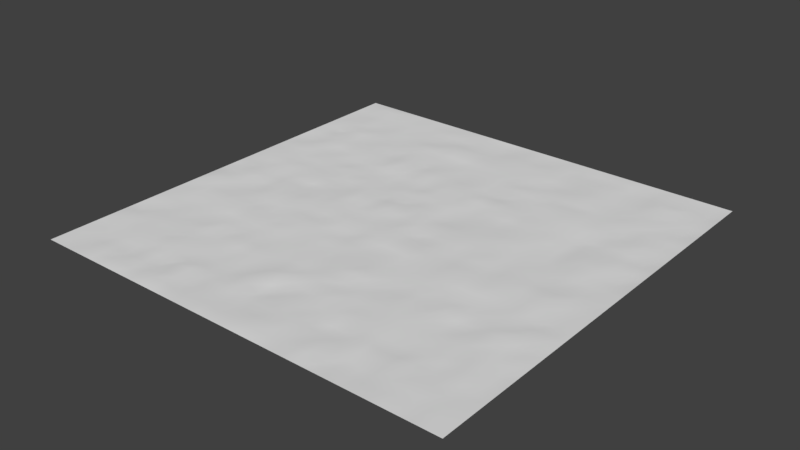 # Source: RockSquare1.blend  (saved by Blender 2.78.0; exported with 4.5.12 LTS)
import bpy
from mathutils import Matrix  # noqa: F401  (used for matrix-valued properties, if any)

bpy.ops.wm.read_factory_settings(use_empty=True)
scene = bpy.context.scene
scene.name = 'Scene'

# ---- collections
col_collection_1 = bpy.data.collections.new('Collection 1'); scene.collection.children.link(col_collection_1)

# ---- world
world_world = bpy.data.worlds.new('World'); scene.world = world_world
world_world.color = (0.05088, 0.05088, 0.05088)
world_world.use_sun_shadow = False
world_world.sun_shadow_jitter_overblur = 0.0
world_world.cycles.sampling_method = 'MANUAL'

# ---- meshes
me_plane = bpy.data.meshes.new('Plane')
me_plane.from_pydata([(-9.0, -9.0, 0.0), (9.0, -9.0, 0.0), (-9.0, 9.0, 0.0), (9.0, 9.0, 0.0), (-9.0, 0.0, 0.0), (0.0, -9.0, 0.0), (9.0, 0.0, 0.0), (0.0, 9.0, 0.0), (0.01217, 0.008422, 0.008538), (-9.0, -4.5, 0.0), (4.5, -9.0, 0.0), (9.0, 4.5, 0.0), (-4.5, 9.0, 0.0), (-9.0, 4.5, 0.0), (-4.5, -9.0, 0.0), (9.0, -4.5, 0.0), (4.5, 9.0, 0.0), (0.01918, 4.416, 0.01346), (0.0469, -4.548, -0.01817), (-4.545, 0.05889, -0.00804), (4.449, 0.03962, -0.03513), (4.45, -4.526, 0.0536), (-4.538, -4.489, -0.05968), (-4.508, 4.507, 0.0009945), (4.515, 4.483, 0.0522), (-9.0, -6.75, 0.0), (6.75, -9.0, 0.0), (9.0, 6.75, 0.0), (-6.75, 9.0, 0.0), (-9.0, 2.25, 0.0), (-2.25, -9.0, 0.0), (9.0, -2.25, 0.0), (2.25, 9.0, 0.0), (-0.0009486, 6.765, -0.007327), (0.02249, -2.339, -0.01184), (-6.743, -0.002554, -0.01066), (2.249, 0.001246, -0.001769), (-9.0, -2.25, 0.0), (2.25, -9.0, 0.0), (9.0, 2.25, 0.0), (-2.25, 9.0, 0.0), (-9.0, 6.75, 0.0), (-6.75, -9.0, 0.0), (9.0, -6.75, 0.0), (6.75, 9.0, 0.0), (0.01105, 2.239, 0.0009078), (-0.01477, -6.715, -0.02033), (-2.244, -0.04727, -0.06047), (6.754, -0.05813, -0.03968), (4.536, -2.267, 0.01225), (4.457, -6.732, 0.01883), (2.21, -4.544, 0.009314), (6.779, -4.466, 0.01226), (-4.564, -2.228, -0.06833), (-4.509, -6.739, 0.02938), (-6.727, -4.507, -0.03175), (-2.185, -4.573, 0.01496), (-4.505, 6.743, 0.01226), (-4.497, 2.249, 0.005811), (-6.806, 4.473, 0.04794), (-2.259, 4.495, 0.02614), (4.538, 6.73, -0.01088), (4.5, 2.248, 0.001543), (2.213, 4.454, -0.00876), (6.786, 4.512, -0.06437), (6.801, 2.299, 0.03152), (2.244, 2.235, -0.02582), (2.261, 6.78, 0.01675), (-2.244, 2.24, -0.01046), (-6.801, 2.241, -0.02015), (-6.755, 6.715, -0.02481), (-2.25, -6.75, 2.361e-05), (-6.694, -6.692, 0.04928), (-6.749, -2.251, -1.964e-08), (6.781, -6.788, -0.0697), (2.313, -6.704, 0.01238), (2.31, -2.289, 0.04094), (6.782, -2.258, 0.03939), (-2.299, -2.222, -0.002958), (-2.286, 6.728, 0.04945), (6.751, 6.751, 0.02222), (-9.0, -7.875, 0.0), (7.875, -9.0, 0.0), (9.0, 7.875, 0.0), (-7.875, 9.0, 0.0), (-9.0, 1.125, 0.0), (-1.125, -9.0, 0.0), (9.0, -1.125, 0.0), (1.125, 9.0, 0.0), (0.06342, 7.869, 0.02804), (0.03441, -1.176, 0.02009), (-7.886, 0.02022, 0.06411), (1.163, -0.04435, -0.05451), (-9.0, -3.375, 0.0), (3.375, -9.0, 0.0), (9.0, 3.375, 0.0), (-3.375, 9.0, 0.0), (-9.0, 5.625, 0.0), (-5.625, -9.0, 0.0), (9.0, -5.625, 0.0), (5.625, 9.0, 0.0), (0.05909, 3.368, -0.009649), (0.001719, -5.538, -0.00625), (-3.38, -0.0612, 0.05798), (5.628, -0.0129, -0.0006133), (4.454, -1.108, 0.006849), (4.497, -5.624, -0.001185), (1.11, -4.529, -0.048), (5.623, -4.55, -0.03105), (-4.441, -1.095, 0.06982), (-4.448, -5.624, -0.01265), (-7.843, -4.496, -0.06397), (-3.308, -4.531, 0.01956), (-4.542, 7.909, -0.009421), (-4.495, 3.393, -0.007584), (-7.844, 4.55, -0.01565), (-3.36, 4.533, 0.02789), (4.545, 7.931, -0.003348), (4.539, 3.413, -0.03263), (1.126, 4.447, -0.06912), (5.658, 4.518, 0.004318), (-9.0, -5.625, 0.0), (5.625, -9.0, 0.0), (9.0, 5.625, 0.0), (-5.625, 9.0, 0.0), (-9.0, 3.375, 0.0), (-3.375, -9.0, 0.0), (9.0, -3.375, 0.0), (3.375, 9.0, 0.0), (0.009002, 5.59, 0.009448), (-0.03038, -3.385, 0.02732), (-5.631, 0.07259, -0.001629), (3.325, 0.002657, -0.001039), (-9.0, -1.125, 0.0), (1.125, -9.0, 0.0), (9.0, 1.125, 0.0), (-1.125, 9.0, 0.0), (-9.0, 7.875, 0.0), (-7.875, -9.0, 0.0), (9.0, -7.875, 0.0), (7.875, 9.0, 0.0), (-0.03, 1.16, 0.07118), (-0.0412, -7.909, 0.01141), (-1.117, 0.03923, 0.01823), (7.891, -0.06877, -0.02965), (4.505, -3.377, 0.007158), (4.586, -7.837, 0.02294), (3.385, -4.495, 0.002954), (7.839, -4.531, -0.02963), (-4.583, -3.417, 0.0134), (-4.497, -7.845, -0.03522), (-5.56, -4.575, 0.01143), (-1.114, -4.523, 0.0132), (-4.463, 5.656, 0.009095), (-4.512, 1.117, 0.006302), (-5.603, 4.585, -0.01217), (-1.122, 4.517, 0.006831), (4.478, 5.626, -0.01465), (4.502, 1.152, -0.002889), (3.375, 4.472, 0.008941), (7.879, 4.432, -0.0104), (6.726, 3.345, -0.01004), (6.732, 1.098, 0.04262), (5.634, 2.266, -0.09124), (7.851, 2.201, 0.03423), (2.303, 3.335, 0.03937), (2.233, 1.113, 0.005951), (1.179, 2.276, -0.01678), (3.351, 2.252, -0.007014), (2.253, 7.921, -0.02116), (2.231, 5.59, 0.05269), (1.122, 6.749, 0.002916), (3.369, 6.751, -0.01741), (-2.282, 3.348, -0.03741), (-2.193, 1.109, -0.02486), (-3.308, 2.281, 0.02083), (-1.136, 2.251, 0.006719), (-6.779, 3.34, -0.05499), (-6.742, 1.09, 0.01644), (-7.863, 2.189, -0.03264), (-5.615, 2.256, -0.005985), (-6.762, 7.863, -0.01296), (-6.805, 5.6, 0.005983), (-7.87, 6.746, -0.01073), (-5.631, 6.764, 0.002016), (-2.262, -5.649, -0.01971), (-2.249, -7.876, -0.003637), (-3.38, -6.747, 0.002686), (-1.083, -6.749, 0.07807), (-6.733, -5.626, 0.03076), (-6.739, -7.873, 0.0342), (-7.898, -6.741, 0.02362), (-5.57, -6.708, 0.009934), (-6.756, -1.139, -0.009397), (-6.67, -3.432, 0.002681), (-7.914, -2.224, -0.002394), (-5.596, -2.212, -0.0584), (6.69, -5.637, -0.03353), (6.746, -7.872, -0.004657), (5.633, -6.749, 0.002326), (7.888, -6.73, 0.003842), (2.258, -5.614, -0.0224), (2.244, -7.874, -0.006225), (1.058, -6.776, -0.003265), (3.368, -6.724, -0.04161), (2.274, -1.111, -0.009944), (2.256, -3.37, -0.0059), (1.131, -2.261, 0.01162), (3.284, -2.233, 0.00661), (6.758, -1.195, 0.001182), (6.703, -3.461, -0.007144), (5.626, -2.313, 0.06301), (7.887, -2.289, -0.05916), (-2.274, -1.097, -0.00321), (-2.179, -3.348, 0.01508), (-3.382, -2.26, 0.001473), (-1.121, -2.255, 0.0002855), (-2.249, 7.874, -0.01567), (-2.233, 5.621, -0.01359), (-3.438, 6.711, 0.0344), (-1.119, 6.807, 0.03729), (6.759, 7.856, -0.00556), (6.761, 5.636, 0.003654), (5.622, 6.75, -0.04347), (7.917, 6.759, 0.01734), (7.867, 5.665, 0.0003099), (5.559, 5.695, -0.02708), (5.586, 7.841, -0.07956), (-1.05, 5.611, -0.02283), (-3.371, 5.607, -0.002567), (-3.374, 7.887, 0.0007935), (-1.104, -3.328, 0.03419), (-3.385, -3.353, 0.04262), (-3.39, -1.109, -0.02867), (7.929, -3.379, 0.07032), (5.632, -3.378, -0.007506), (5.621, -1.074, 0.05893), (3.368, -3.365, 0.0009776), (1.088, -3.369, -0.01002), (1.088, -1.124, 0.0629), (3.369, -7.857, 0.0432), (1.1, -7.852, 0.02884), (1.088, -5.684, -0.02209), (7.903, -7.952, 0.02845), (5.539, -7.863, -0.03302), (5.678, -5.644, -0.008476), (-5.628, -3.367, -0.001324), (-7.94, -3.39, -0.02044), (-7.866, -1.129, 0.005397), (-5.619, -7.874, 0.01242), (-7.849, -7.856, -0.0241), (-7.878, -5.624, -0.0006783), (-1.103, -7.93, -0.03305), (-3.384, -7.876, 0.002927), (-3.399, -5.652, -0.03444), (-5.618, 5.619, -0.006153), (-7.857, 5.604, -0.09479), (-7.882, 7.872, -0.008855), (-5.634, 1.122, 0.009521), (-7.912, 1.142, -0.01617), (-7.889, 3.3, 0.05955), (-1.093, 1.153, 0.07293), (-3.408, 1.156, -0.01007), (-3.387, 3.363, -0.01852), (3.313, 5.618, -0.001377), (1.062, 5.657, -0.03463), (1.132, 7.87, -0.005729), (3.384, 1.081, 0.03639), (1.187, 1.099, -0.02221), (1.134, 3.359, 0.009236), (7.858, 1.152, -0.0119), (5.678, 1.13, 0.005779), (5.625, 3.42, -2.905e-05), (7.841, 3.347, -0.02622), (3.36, 3.368, 0.02462), (3.393, 7.898, -0.0008756), (-1.105, 3.336, -0.04726), (-5.597, 3.417, -0.009687), (-5.639, 7.805, -0.002592), (-1.187, -5.614, 0.05764), (-5.599, -5.581, -0.07599), (-5.577, -1.155, 0.03628), (7.857, -5.601, 0.03056), (3.32, -5.621, -0.03782), (3.36, -1.112, -0.003565), (7.884, -1.209, -0.01911), (-1.079, -1.156, -0.01414), (-1.076, 7.816, -0.03682), (7.919, 7.945, 0.05088), (-9.0, -8.438, 0.0), (8.438, -9.0, 0.0), (9.0, 8.438, 0.0), (-8.438, 9.0, 0.0), (-9.0, 0.5625, 0.0), (-0.5625, -9.0, 0.0), (9.0, -0.5625, 0.0), (0.5625, 9.0, 0.0), (-0.006838, 8.454, 0.0006989), (-0.0774, -0.6055, 0.04279), (-8.426, 0.03985, -0.00701), (0.624, 0.002417, 0.07306), (-9.0, -3.938, 0.0), (3.938, -9.0, 0.0), (9.0, 3.938, 0.0), (-3.938, 9.0, 0.0), (-9.0, 5.062, 0.0), (-5.062, -9.0, 0.0), (9.0, -5.062, 0.0), (5.062, 9.0, 0.0), (0.005027, 3.932, -0.003327), (-0.08218, -5.018, 0.0278), (-3.857, -0.002549, -0.03224), (5.066, -0.005909, -0.003416), (4.498, -0.5606, 0.001785), (4.495, -5.054, -0.02077), (0.493, -4.549, 0.04826), (5.008, -4.526, 0.01395), (-4.526, -0.5431, 0.007663), (-4.516, -5.049, -0.07044), (-8.381, -4.522, 0.01208), (-3.911, -4.555, 0.05057), (-4.476, 8.386, -0.02352), (-4.503, 3.936, -0.002667), (-8.455, 4.5, -0.002165), (-3.957, 4.547, -0.003444), (4.487, 8.444, 0.008297), (4.511, 3.898, 0.03989), (0.5568, 4.497, 0.01064), (5.069, 4.541, 0.0142), (-9.0, -6.188, 0.0), (6.188, -9.0, 0.0), (9.0, 6.188, 0.0), (-6.188, 9.0, 0.0), (-9.0, 2.812, 0.0), (-2.812, -9.0, 0.0), (9.0, -2.812, 0.0), (2.812, 9.0, 0.0), (0.0031, 6.19, -0.001348), (-0.03773, -2.82, 0.01447), (-6.183, 0.003222, 0.004278), (2.824, 0.01515, 0.02457), (-9.0, -1.688, 0.0), (1.688, -9.0, 0.0), (9.0, 1.688, 0.0), (-1.688, 9.0, 0.0), (-9.0, 7.312, 0.0), (-7.312, -9.0, 0.0), (9.0, -7.312, 0.0), (7.312, 9.0, 0.0), (0.01187, 1.689, 0.01127), (-0.08449, -7.363, 0.01214), (-1.668, -0.006003, -0.02258), (7.306, -0.001474, -0.007367), (4.475, -2.793, -0.02196), (4.493, -7.315, 0.01805), (2.843, -4.56, -0.02343), (7.356, -4.49, 0.02972), (-4.575, -2.791, 0.05255), (-4.443, -7.29, -0.06909), (-6.125, -4.547, -0.04332), (-1.696, -4.505, -0.03645), (-4.528, 6.195, -0.05293), (-4.452, 1.749, -0.0108), (-6.188, 4.489, 0.01711), (-1.675, 4.519, -0.01048), (4.53, 6.251, 0.0662), (4.532, 1.742, -0.02385), (2.781, 4.433, 0.02798), (7.304, 4.481, -0.01341), (6.767, 3.913, -0.008349), (6.804, 1.738, 0.04415), (5.069, 2.252, 0.02136), (7.263, 2.284, 0.002352), (2.232, 3.936, 0.006777), (2.248, 1.765, -0.004897), (0.5538, 2.242, 0.003208), (2.812, 2.285, -0.04054), (2.25, 8.44, -0.0007103), (2.267, 6.19, -0.05834), (0.562, 6.737, 0.02419), (2.857, 6.743, -0.02472), (-2.203, 3.952, 0.04449), (-2.28, 1.728, -0.0182), (-3.929, 2.248, -0.007498), (-1.725, 2.178, 0.01866), (-6.75, 3.938, 0.001363), (-6.75, 1.684, -0.0005286), (-8.365, 2.268, 0.01841), (-6.195, 2.256, -0.01598), (-6.746, 8.436, 0.05842), (-6.76, 6.193, 0.01027), (-8.434, 6.748, -0.004319), (-6.19, 6.819, -0.007533), (-2.252, -5.081, -0.006125), (-2.252, -7.288, 0.02422), (-3.942, -6.789, -0.04774), (-1.694, -6.751, -0.01615), (-6.76, -5.05, 0.005248), (-6.703, -7.321, 0.002779), (-8.404, -6.823, -0.03678), (-6.196, -6.771, -0.02247), (-6.751, -0.6004, -0.06208), (-6.761, -2.814, 0.03741), (-8.477, -2.245, 0.0002066), (-6.195, -2.303, 0.05587), (6.671, -5.046, 0.003322), (6.718, -7.304, 0.02064), (5.126, -6.776, -0.05185), (7.332, -6.711, -0.01276), (2.239, -5.068, -0.007807), (2.221, -7.282, 0.02614), (0.5507, -6.82, 0.03841), (2.756, -6.706, -0.05622), (2.253, -0.5567, -0.007832), (2.284, -2.878, -0.05736), (0.6185, -2.291, -0.0605), (2.816, -2.245, -0.01997), (6.763, -0.575, 0.007338), (6.749, -2.819, -0.005102), (5.086, -2.325, 0.02841), (7.309, -2.25, 0.001757), (-2.247, -0.6337, 0.04147), (-2.266, -2.798, -0.01076), (-3.924, -2.312, 0.02263), (-1.663, -2.235, 0.01482), (-2.267, 8.432, -0.004598), (-2.299, 6.204, 0.0192), (-3.883, 6.74, -0.01572), (-1.649, 6.756, 0.04352), (6.751, 8.441, 0.001938), (6.73, 6.16, -0.01047), (5.134, 6.744, -0.04946), (7.291, 6.771, -0.07403), (-9.0, -7.312, 0.0), (7.312, -9.0, 0.0), (9.0, 7.312, 0.0), (-7.312, 9.0, 0.0), (-9.0, 1.688, 0.0), (-1.688, -9.0, 0.0), (9.0, -1.688, 0.0), (1.688, 9.0, 0.0), (-0.08502, 7.261, -0.00598), (0.000193, -1.687, 0.001673), (-7.309, -0.0001074, -0.003526), (1.685, -0.01867, 0.008579), (-9.0, -2.812, 0.0), (2.812, -9.0, 0.0), (9.0, 2.812, 0.0), (-2.812, 9.0, 0.0), (-9.0, 6.188, 0.0), (-6.188, -9.0, 0.0), (9.0, -6.188, 0.0), (6.188, 9.0, 0.0), (0.001682, 2.831, -0.02935), (-0.04379, -6.222, -0.0685), (-2.836, 0.02564, -0.01296), (6.184, 0.002533, -0.009937), (4.461, -1.696, 0.06542), (4.513, -6.176, -0.05018), (1.696, -4.476, -0.03449), (6.22, -4.529, -0.01508), (-4.537, -1.707, 0.006343), (-4.479, -6.158, -0.01027), (-7.312, -4.5, 0.002393), (-2.822, -4.506, 0.004089), (-4.541, 7.367, -0.02656), (-4.516, 2.854, -0.009148), (-7.293, 4.513, 0.02995), (-2.812, 4.544, -0.07341), (4.485, 7.303, 0.004461), (4.484, 2.799, -0.00182), (1.651, 4.524, -0.08232), (6.182, 4.451, -0.003582), (-9.0, -5.062, 0.0), (5.062, -9.0, 0.0), (9.0, 5.062, 0.0), (-5.062, 9.0, 0.0), (-9.0, 3.938, 0.0), (-3.938, -9.0, 0.0), (9.0, -3.938, 0.0), (3.938, 9.0, 0.0), (0.07364, 5.097, 0.03676), (0.04823, -3.92, 0.001225), (-5.074, 0.04436, -0.05961), (3.895, 0.04482, 0.06658), (-9.0, -0.5625, 0.0), (0.5625, -9.0, 0.0), (9.0, 0.5625, 0.0), (-0.5625, 9.0, 0.0), (-9.0, 8.438, 0.0), (-8.438, -9.0, 0.0), (9.0, -8.438, 0.0), (8.438, 9.0, 0.0), (0.002254, 0.5632, 0.001042), (0.01632, -8.459, 0.05163), (-0.5471, -0.04164, 0.006027), (8.383, -0.01113, -0.02657), (4.507, -3.979, -0.06557), (4.49, -8.421, 0.01577), (3.933, -4.496, -0.005092), (8.437, -4.46, 0.04277), (-4.518, -3.947, -0.008388), (-4.505, -8.353, 0.04043), (-5.065, -4.5, 0.008195), (-0.5839, -4.472, -0.00271), (-4.546, 5.015, -0.04431), (-4.512, 0.573, -0.0009683), (-5.073, 4.468, 0.004087), (-0.5117, 4.503, -0.05718), (4.495, 5.121, 0.03642), (4.502, 0.5495, -0.004712), (3.928, 4.49, 0.01808), (8.402, 4.541, -0.01758), (6.731, 2.845, -0.0601), (6.749, 0.5701, -0.01301), (6.198, 2.213, -0.02002), (8.427, 2.248, -0.03522), (2.245, 2.809, 0.004421), (2.249, 0.5633, 0.02316), (1.736, 2.19, 0.007693), (3.934, 2.247, 0.003852), (2.246, 7.313, -0.0003617), (2.243, 5.079, 0.0165), (1.742, 6.718, 0.01721), (3.996, 6.722, 0.002255), (-2.321, 2.806, 0.006904), (-2.228, 0.6029, -0.01163), (-2.836, 2.266, -0.039), (-0.5497, 2.29, 0.008125), (-6.785, 2.833, 0.005759), (-6.785, 0.4976, -0.04953), (-7.235, 2.235, 0.01387), (-5.092, 2.225, 0.03229), (-6.784, 7.275, -0.0471), (-6.804, 4.987, -0.02971), (-7.267, 6.765, -0.02397), (-5.143, 6.724, -0.03588), (-2.27, -6.177, -0.02981), (-2.261, -8.483, 0.01681), (-2.79, -6.769, -0.02393), (-0.5153, -6.796, -0.06294), (-6.74, -6.187, -0.002927), (-6.703, -8.505, 0.03365), (-7.284, -6.75, 0.01265), (-5.027, -6.776, -0.001842), (-6.7, -1.658, 0.005999), (-6.703, -3.855, -0.02706), (-7.288, -2.251, 0.0157), (-5.083, -2.298, -0.009339), (6.777, -6.228, 0.01391), (6.72, -8.394, 0.06765), (6.201, -6.674, 0.01378), (8.393, -6.743, -0.02835), (2.25, -6.187, -9.941e-05), (2.206, -8.461, -0.002431), (1.667, -6.671, -0.03162), (3.941, -6.742, -0.0005154), (2.237, -1.71, 0.0476), (2.249, -4.002, -0.04982), (1.761, -2.256, -0.05546), (3.948, -2.285, -0.01368), (6.754, -1.666, -0.001272), (6.776, -3.893, 0.02391), (6.183, -2.322, -0.0425), (8.394, -2.272, 0.001644), (-2.245, -1.765, 0.04229), (-2.285, -3.851, -0.00502), (-2.836, -2.23, 0.07181), (-0.5953, -2.22, 0.01807), (-2.252, 7.311, -0.0023), (-2.258, 5.059, -0.02066), (-2.798, 6.73, 0.0681), (-0.6438, 6.78, 0.01555), (6.786, 7.311, 0.07226), (6.753, 5.059, 0.002137), (6.248, 6.723, -0.001013), (8.431, 6.752, -0.01869), (7.88, 6.19, 0.003946), (7.877, 5.014, 0.0276), (7.264, 5.693, -0.05392), (8.453, 5.603, 0.006755), (5.677, 6.115, -0.004945), (5.629, 5.035, -0.007105), (5.012, 5.599, -0.009708), (6.187, 5.625, -0.0004211), (5.606, 8.419, -0.01505), (5.68, 7.328, -0.01804), (5.055, 7.906, -0.04297), (6.189, 7.871, 0.02467), (-1.221, 6.205, -0.01521), (-1.122, 5.047, -0.003437), (-1.654, 5.623, -0.04461), (-0.5895, 5.564, -0.0313), (-3.41, 6.207, -0.0057), (-3.373, 5.056, -0.00353), (-3.95, 5.681, -0.02282), (-2.798, 5.609, -0.01205), (-3.31, 8.467, 0.01556), (-3.453, 7.327, -0.04423), (-3.943, 7.883, 0.01932), (-2.826, 7.881, -0.02228), (-1.2, -2.766, -0.01268), (-1.121, -3.924, 0.01248), (-1.731, -3.39, -0.02068), (-0.5243, -3.329, -0.07652), (-3.449, -2.827, 0.02383), (-3.305, -3.935, -0.0612), (-3.979, -3.402, -0.03886), (-2.822, -3.361, 0.003647), (-3.415, -0.5749, 0.01002), (-3.458, -1.676, 0.02018), (-3.927, -1.128, -0.02067), (-2.818, -1.124, -0.006023), (7.849, -2.81, -0.02653), (7.887, -3.938, -0.001958), (7.3, -3.398, -0.001213), (8.454, -3.339, 0.01969), (5.705, -2.799, -0.03418), (5.582, -3.935, -0.05578), (5.046, -3.332, 0.02428), (6.151, -3.424, 0.04019), (5.669, -0.5201, -0.01945), (5.572, -1.673, -0.002824), (5.06, -1.107, 0.01207), (6.202, -1.181, 0.008991), (3.376, -2.798, 0.0008675), (3.381, -3.941, -0.003322), (2.885, -3.398, -0.05972), (3.888, -3.392, -0.02542), (1.131, -2.801, -0.000775), (1.137, -3.981, 0.08041), (0.5629, -3.37, -0.0004588), (1.641, -3.445, 0.01697), (1.144, -0.5717, -0.02749), (1.139, -1.674, 0.01065), (0.6237, -1.136, 0.06632), (1.664, -1.077, 0.06192), (3.353, -7.277, -0.0363), (3.338, -8.425, 0.08015), (2.885, -7.922, 0.03108), (3.977, -7.932, -0.0301), (1.14, -7.267, 0.0461), (1.087, -8.482, 0.06841), (0.5637, -7.871, -0.0008986), (1.68, -7.878, -0.0002488), (1.147, -5.067, 0.01609), (1.11, -6.178, -0.004261), (0.5691, -5.658, -0.0327), (1.69, -5.561, 0.04167), (7.849, -7.34, -0.03995), (7.874, -8.437, -0.003914), (7.303, -7.953, -0.03338), (8.375, -7.913, -0.006348), (5.607, -7.362, 0.05928), (5.627, -8.441, 0.00713), (5.101, -7.897, -0.07927), (6.185, -7.907, 0.0229), (5.613, -5.056, -0.01331), (5.657, -6.195, -0.04807), (5.068, -5.659, 0.01338), (6.232, -5.637, 0.002808), (-5.636, -2.869, 0.07833), (-5.601, -3.962, -0.04856), (-6.178, -3.385, -0.008182), (-5.04, -3.396, -0.04574), (-7.827, -2.858, 0.03892), (-7.82, -3.978, -0.007373), (-8.442, -3.348, 0.01118), (-7.291, -3.363, -0.03496), (-7.789, -0.5848, 0.03055), (-7.883, -1.7, 0.01451), (-8.429, -1.059, 0.04218), (-7.318, -1.121, 0.004352), (-5.62, -7.317, 0.002394), (-5.657, -8.47, 0.08744), (-6.15, -7.852, -0.07368), (-5.06, -7.874, -0.001872), (-7.875, -7.306, -0.001888), (-7.891, -8.37, -0.03822), (-8.447, -7.845, -0.01116), (-7.33, -7.912, -0.00734), (-7.848, -5.059, 0.01458), (-7.911, -6.228, 0.01941), (-8.447, -5.542, 0.00959), (-7.267, -5.539, -0.001214), (-1.164, -7.389, 0.01448), (-1.071, -8.397, 0.05973), (-1.66, -7.865, -6.362e-05), (-0.491, -7.874, -0.03216), (-3.367, -7.266, 0.05941), (-3.334, -8.386, 0.05054), (-3.949, -7.888, 0.01083), (-2.831, -7.873, -0.07507), (-3.328, -5.052, 0.003382), (-3.298, -6.143, -0.04528), (-3.875, -5.603, -0.0157), (-2.851, -5.548, 0.01711), (-5.626, 6.253, -0.01495), (-5.63, 5.055, 0.01253), (-6.213, 5.555, 0.008815), (-5.015, 5.563, -0.003473), (-7.874, 6.162, 0.05953), (-7.878, 5.058, -0.004053), (-8.439, 5.601, 0.01679), (-7.322, 5.615, 0.0737), (-7.897, 8.452, 0.05923), (-7.874, 7.31, 0.001007), (-8.456, 7.848, -0.03318), (-7.29, 7.859, -0.06376), (-5.655, 1.713, -0.01445), (-5.633, 0.5624, -0.01174), (-6.194, 1.127, -0.002524), (-5.052, 1.123, 0.06571), (-7.811, 1.671, 0.04578), (-7.854, 0.5974, -0.05384), (-8.452, 1.086, -0.006281), (-7.242, 1.138, 0.04784), (-7.862, 3.904, -0.02296), (-7.87, 2.805, 0.006181), (-8.44, 3.389, -0.004727), (-7.314, 3.374, 0.001972), (-1.146, 1.684, -0.08767), (-1.171, 0.6202, 0.06021), (-1.677, 1.192, 0.003738), (-0.5422, 1.109, -0.005476), (-3.4, 1.666, -0.01905), (-3.358, 0.5917, 0.002348), (-3.872, 1.112, -0.06328), (-2.864, 1.162, 0.02876), (-3.382, 3.944, 0.09489), (-3.327, 2.741, 0.01237), (-3.995, 3.38, 0.01008), (-2.848, 3.408, -0.008055), (3.459, 6.195, 0.03836), (3.396, 5.059, 0.01308), (2.814, 5.636, 0.02091), (3.937, 5.625, -0.0004498), (1.142, 6.264, 0.05054), (1.089, 5.062, 0.02698), (0.5673, 5.612, -0.01825), (1.673, 5.617, -0.01157), (1.053, 8.466, -0.03735), (1.13, 7.31, 0.009896), (0.5687, 7.818, 0.005075), (1.696, 7.861, 0.03443), (3.392, 1.736, -0.03749), (3.37, 0.5431, 0.002588), (2.786, 1.134, -0.006688), (3.927, 1.173, 0.005701), (1.144, 1.636, -0.07797), (1.125, 0.5621, -0.001434), (0.576, 1.137, -0.008108), (1.648, 1.063, 0.01829), (1.123, 3.939, 0.009749), (1.207, 2.865, -0.01412), (0.5946, 3.438, 0.03994), (1.679, 3.368, -0.008556), (7.875, 1.666, 0.02037), (7.91, 0.6325, -0.03076), (7.405, 1.159, -0.0001542), (8.408, 1.127, -0.02688), (5.631, 1.683, -0.05815), (5.613, 0.5311, -0.02262), (5.032, 1.116, -0.02318), (6.145, 1.124, -0.08746), (5.624, 3.936, 0.001585), (5.672, 2.77, -0.05518), (5.045, 3.356, -0.01426), (6.153, 3.376, -0.0852), (7.852, 3.993, 0.03404), (7.86, 2.809, -0.01111), (7.318, 3.393, 0.00423), (8.45, 3.373, -0.07994), (3.372, 3.976, 0.004661), (3.371, 2.803, -0.01302), (2.798, 3.326, 0.01871), (3.952, 3.323, 0.02369), (3.457, 8.422, -0.01897), (3.33, 7.333, 0.0286), (2.808, 7.872, -0.01257), (3.884, 7.84, -0.07192), (-1.146, 3.948, -0.004056), (-1.13, 2.808, 0.03221), (-1.613, 3.417, -0.001709), (-0.526, 3.345, 0.0188), (-5.602, 3.9, 0.004103), (-5.673, 2.774, -0.03755), (-6.184, 3.376, 0.0006553), (-5.103, 3.429, -0.05566), (-5.617, 8.432, 0.004745), (-5.609, 7.35, -0.02608), (-6.168, 7.796, 0.01195), (-4.993, 7.901, -0.01722), (-1.115, -5.044, -0.02273), (-1.063, -6.204, 0.07135), (-1.633, -5.56, -0.0492), (-0.5684, -5.588, 0.06191), (-5.577, -5.105, 0.03799), (-5.615, -6.164, 0.0702), (-6.112, -5.634, -0.009617), (-5.119, -5.701, 0.03197), (-5.541, -0.567, 0.04653), (-5.604, -1.689, 0.01303), (-6.214, -1.152, -0.04281), (-5.094, -1.165, -0.02488), (7.9, -5.127, 0.0436), (7.851, -6.143, 0.05017), (7.377, -5.636, -0.005404), (8.433, -5.654, -0.03345), (3.363, -5.083, 0.005193), (3.384, -6.169, 0.01399), (2.813, -5.698, 0.005461), (3.944, -5.596, 0.02445), (3.345, -0.5114, 0.001221), (3.311, -1.695, 0.03123), (2.818, -1.149, -0.03117), (3.911, -1.133, 0.02137), (7.899, -0.6368, 0.05524), (7.954, -1.677, 0.03536), (7.291, -1.123, 0.0852), (8.485, -1.167, -0.01178), (-1.129, -0.5556, -0.05133), (-1.153, -1.617, -0.05467), (-1.638, -1.157, 0.06409), (-0.5934, -1.205, -0.02776), (-1.195, 8.42, -0.04768), (-1.184, 7.369, -0.0509), (-1.702, 7.958, -0.0004945), (-0.5524, 7.869, 0.005288), (7.932, 8.394, -0.02175), (7.874, 7.326, -0.01557), (7.35, 7.887, -0.03325), (8.473, 7.804, -0.04285), (8.439, 7.31, -0.001507), (7.302, 7.311, 0.03582), (7.312, 8.438, 0.00072), (-0.5332, 7.28, -0.006486), (-1.689, 7.313, -8.401e-05), (-1.738, 8.421, -0.01994), (-0.5598, -1.687, -0.02779), (-1.687, -1.685, -0.002477), (-1.653, -0.5347, -0.07083), (8.455, -1.668, 0.0002272), (7.314, -1.677, -0.01046), (7.308, -0.591, 0.0192), (3.914, -1.672, 0.04928), (2.801, -1.693, -0.02167), (2.812, -0.5631, -0.0006378), (3.921, -6.153, 0.01651), (2.776, -6.194, 0.04121), (2.812, -5.071, -0.002281), (8.444, -6.171, -0.01841), (7.399, -6.145, -0.01721), (7.281, -5.032, 0.01897), (-5.09, -1.696, 0.002141), (-6.201, -1.698, -0.00249), (-6.256, -0.5788, -0.04381), (-5.045, -6.183, -0.00211), (-6.206, -6.167, -0.01599), (-6.169, -5.013, -0.02595), (-0.5422, -6.17, -0.006603), (-1.684, -6.187, -0.001967), (-1.687, -5.066, 0.003668), (-5.103, 7.347, -0.005707), (-6.138, 7.293, 0.004722), (-6.256, 8.417, -0.02179), (-5.062, 2.791, -0.01546), (-6.172, 2.828, 0.01503), (-6.193, 3.909, -0.02179), (-0.6277, 2.768, 0.02723), (-1.651, 2.783, -0.06483), (-1.699, 3.944, 0.009723), (3.947, 7.313, 0.05733), (2.827, 7.32, -0.0112), (2.807, 8.44, 0.001745), (3.943, 2.876, 0.03026), (2.813, 2.812, -0.007449), (2.823, 3.887, -0.02374), (8.45, 2.787, 0.01087), (7.294, 2.835, 0.0006975), (7.359, 3.957, 0.01965), (6.187, 2.822, 0.004561), (5.067, 2.787, -0.009901), (5.131, 3.981, 0.0302), (6.19, 0.5626, -0.004717), (5.141, 0.5882, -0.03188), (5.067, 1.683, -0.003231), (8.446, 0.5725, 0.003184), (7.305, 0.5563, 0.000653), (7.326, 1.693, -0.001357), (1.623, 2.827, -0.05682), (0.4835, 2.827, 0.01386), (0.5948, 3.962, 0.001927), (1.694, 0.5659, 0.008751), (0.5571, 0.5631, -0.0006189), (0.5877, 1.74, -0.04036), (3.953, 0.5692, -0.002789), (2.855, 0.5484, 0.0571), (2.759, 1.749, 0.04396), (1.724, 7.258, 0.02555), (0.5868, 7.31, 0.06044), (0.5588, 8.434, -0.000886), (1.679, 5.121, 0.05128), (0.6077, 5.035, -0.05427), (0.6056, 6.192, -0.01331), (3.859, 5.119, 0.01648), (2.795, 5.097, -0.03251), (2.801, 6.206, -0.006869), (-2.857, 2.872, -0.05546), (-3.976, 2.869, -0.06605), (-3.962, 3.948, 0.001799), (-2.798, 0.5085, 0.02918), (-3.883, 0.6036, 0.02966), (-3.924, 1.691, -0.006074), (-0.6194, 0.6121, -0.02843), (-1.691, 0.5697, 0.01313), (-1.708, 1.686, 0.006462), (-7.314, 2.831, 5.871e-05), (-8.437, 2.815, 0.0003844), (-8.454, 3.953, -0.06401), (-7.32, 0.5621, 0.0105), (-8.439, 0.5677, 0.02707), (-8.387, 1.689, 0.02949), (-5.085, 0.6359, -0.06278), (-6.176, 0.5782, -0.02578), (-6.195, 1.715, -0.02116), (-7.256, 7.258, 0.05414), (-8.45, 7.325, -0.0167), (-8.436, 8.432, 0.006239), (-7.237, 5.025, 0.03919), (-8.427, 5.108, -0.02157), (-8.433, 6.197, 0.001686), (-5.06, 5.092, 0.03414), (-6.124, 5.007, -0.02972), (-6.151, 6.232, 0.006675), (-2.782, -6.225, -0.01643), (-3.981, -6.225, -0.01531), (-3.938, -5.057, 0.01644), (-2.811, -8.429, 0.004085), (-3.895, -8.486, 0.06308), (-3.968, -7.285, 0.05485), (-0.56, -8.437, 0.000416), (-1.734, -8.387, 0.006256), (-1.687, -7.313, 2.103e-06), (-7.392, -6.202, -0.02359), (-8.398, -6.198, 0.06281), (-8.487, -5.105, -0.07364), (-7.337, -8.426, 0.03256), (-8.444, -8.447, -0.001759), (-8.444, -7.302, -0.01544), (-5.073, -8.442, -0.007213), (-6.185, -8.442, 0.007139), (-6.13, -7.298, -0.01015), (-7.297, -1.78, -0.0275), (-8.476, -1.695, 0.08294), (-8.477, -0.502, -0.03515), (-7.296, -3.973, -0.01835), (-8.439, -3.936, 0.003135), (-8.412, -2.861, -0.02527), (-5.07, -3.95, 0.009155), (-6.199, -3.927, -0.001939), (-6.196, -2.815, -0.01103), (6.212, -6.158, 0.004126), (5.077, -6.217, -0.02625), (5.021, -5.093, -0.006474), (6.232, -8.454, -0.0366), (5.044, -8.463, -0.03488), (5.031, -7.259, -0.03066), (8.36, -8.427, 0.0125), (7.336, -8.387, -0.04153), (7.306, -7.302, 0.03132), (1.653, -6.216, -0.005711), (0.5507, -6.194, -0.003458), (0.5427, -5.023, 0.03079), (1.723, -8.432, 0.007092), (0.5636, -8.386, 0.04816), (0.6501, -7.295, -0.01577), (3.891, -8.48, -0.06662), (2.829, -8.402, -0.001472), (2.802, -7.27, -0.021), (1.686, -1.693, 0.001067), (0.5676, -1.613, -0.02846), (0.5814, -0.5265, -0.006859), (1.672, -3.946, 0.007572), (0.5741, -3.898, 0.016), (0.6178, -2.763, -0.01872), (3.858, -3.917, 0.04541), (2.815, -3.972, -0.02844), (2.765, -2.842, 0.055), (6.239, -1.652, -0.005791), (5.134, -1.681, 0.02308), (5.07, -0.6278, -0.000362), (6.243, -3.895, -0.06009), (5.113, -3.949, 0.06414), (5.076, -2.841, -0.05277), (8.366, -3.92, -0.01778), (7.314, -3.95, 0.09634), (7.328, -2.755, -0.01633), (-2.883, -1.647, -0.05033), (-3.925, -1.669, 0.01839), (-3.96, -0.5822, -0.00135), (-2.787, -3.926, -0.05717), (-3.941, -3.902, -0.03432), (-4.02, -2.831, -0.0504), (-0.5946, -3.958, 0.03189), (-1.683, -3.936, -0.001437), (-1.695, -2.745, 0.0174), (-2.847, 7.336, 0.008392), (-3.938, 7.241, -0.05017), (-3.916, 8.428, 0.007354), (-2.809, 5.118, -0.01637), (-3.969, 5.093, -0.01532), (-3.851, 6.203, 0.04753), (-0.4869, 5.039, -0.05104), (-1.688, 5.059, -0.0002216), (-1.707, 6.171, -0.02268), (6.252, 7.368, -0.04927), (5.063, 7.312, -0.0003272), (5.004, 8.453, -0.003731), (6.21, 5.024, -0.001186), (5.048, 5.128, 0.00321), (5.117, 6.216, -0.02641), (8.435, 5.063, -7.686e-05), (7.284, 5.054, -0.01216), (7.294, 6.189, 0.06753), (8.428, 6.16, -0.07324), (6.175, 6.227, -0.04903), (6.175, 8.423, -0.02423), (-0.5749, 6.148, 0.01068), (-2.885, 6.167, -0.01081), (-2.827, 8.511, 0.01719), (-0.5222, -2.804, -0.0001645), (-2.784, -2.812, -0.01914), (-2.771, -0.5451, 0.07326), (8.461, -2.806, 0.01506), (6.187, -2.817, -0.007232), (6.185, -0.5685, -0.001879), (3.997, -2.86, 0.02743), (1.68, -2.808, -0.0076), (1.699, -0.5568, -0.03263), (3.877, -7.379, 0.02799), (1.694, -7.308, 0.006289), (1.648, -5.062, 0.03465), (8.434, -7.326, 0.00222), (6.114, -7.288, -0.003762), (6.175, -5.104, -0.01026), (-5.073, -2.821, 0.007469), (-7.303, -2.754, 0.0113), (-7.317, -0.5241, 0.05768), (-5.005, -7.302, 0.03023), (-7.255, -7.276, -0.03208), (-7.313, -5.095, -0.01599), (-0.5553, -7.319, 0.02808), (-2.741, -7.261, -0.03564), (-2.775, -5.071, -0.02803), (-5.084, 6.201, -0.02053), (-7.315, 6.176, -0.00165), (-7.333, 8.424, 0.024), (-5.067, 1.686, -0.05176), (-7.299, 1.718, -0.04443), (-7.32, 3.938, 0.01276), (-0.5653, 1.691, 0.0005412), (-2.828, 1.656, 0.03043), (-2.855, 3.957, -0.05703), (3.883, 6.22, 0.07314), (1.664, 6.197, 0.007588), (1.688, 8.439, -0.004779), (3.92, 1.711, 0.05356), (1.62, 1.678, -0.03242), (1.681, 3.975, 0.03133), (8.434, 1.683, -0.06994), (6.152, 1.702, -0.03574), (6.192, 3.929, -0.01651), (8.439, 3.938, -0.002453), (3.953, 3.971, -0.033), (3.976, 8.457, -0.005419), (-0.625, 3.898, 0.05839), (-5.066, 3.946, 0.01085), (-5.062, 8.439, 0.001213), (-0.568, -5.149, 0.01239), (-5.062, -5.065, -0.0006954), (-5.024, -0.5941, 0.007676), (8.45, -5.042, -0.02409), (3.943, -5.064, 0.006962), (4.014, -0.5236, 0.04686), (8.415, -0.549, -0.01427), (-0.5443, -0.536, 0.01369), (-0.5949, 8.429, -0.04566), (8.463, 8.388, -0.04126)], [], [(1088, 291, 3, 492), (1087, 297, 7, 488), (1086, 298, 8, 495), (1085, 295, 6, 496), (1084, 313, 20, 484), (1083, 314, 21, 499), (1082, 307, 15, 500), (1081, 317, 19, 483), (1080, 318, 22, 503), (1079, 310, 18, 504), (1078, 321, 12, 476), (1077, 322, 23, 507), (1076, 309, 17, 508), (1075, 325, 16, 480), (1074, 326, 24, 511), (1073, 303, 11, 512), (1072, 369, 64, 472), (1071, 370, 65, 515), (1070, 343, 39, 516), (1069, 373, 63, 471), (1068, 374, 66, 519), (1067, 366, 62, 520), (1066, 377, 32, 440), (1065, 378, 67, 523), (1064, 365, 61, 524), (1063, 381, 60, 468), (1062, 382, 68, 527), (1061, 349, 45, 528), (1060, 385, 59, 467), (1059, 386, 69, 531), (1058, 362, 58, 532), (1057, 389, 28, 436), (1056, 390, 70, 535), (1055, 361, 57, 536), (1054, 393, 56, 464), (1053, 394, 71, 539), (1052, 350, 46, 540), (1051, 397, 55, 463), (1050, 398, 72, 543), (1049, 358, 54, 544), (1048, 401, 35, 443), (1047, 402, 73, 547), (1046, 357, 53, 548), (1045, 405, 52, 460), (1044, 406, 74, 551), (1043, 347, 43, 552), (1042, 409, 51, 459), (1041, 410, 75, 555), (1040, 354, 50, 556), (1039, 413, 36, 444), (1038, 414, 76, 559), (1037, 353, 49, 560), (1036, 417, 48, 456), (1035, 418, 77, 563), (1034, 335, 31, 564), (1033, 421, 47, 455), (1032, 422, 78, 567), (1031, 338, 34, 568), (1030, 425, 40, 448), (1029, 426, 79, 571), (1028, 337, 33, 572), (1027, 429, 44, 452), (1026, 430, 80, 575), (1025, 331, 27, 576), (1024, 577, 224, 432), (1023, 578, 225, 579), (1022, 475, 123, 580), (1021, 581, 223, 431), (1020, 582, 226, 583), (1019, 574, 222, 584), (1018, 585, 100, 308), (1017, 586, 227, 587), (1016, 573, 221, 588), (1015, 589, 220, 428), (1014, 590, 228, 591), (1013, 481, 129, 592), (1012, 593, 219, 427), (1011, 594, 229, 595), (1010, 570, 218, 596), (1009, 597, 96, 304), (1008, 598, 230, 599), (1007, 569, 217, 600), (1006, 601, 216, 424), (1005, 602, 231, 603), (1004, 482, 130, 604), (1003, 605, 215, 423), (1002, 606, 232, 607), (1001, 566, 214, 608), (1000, 609, 103, 311), (999, 610, 233, 611), (998, 565, 213, 612), (997, 613, 212, 420), (996, 614, 234, 615), (995, 479, 127, 616), (994, 617, 211, 419), (993, 618, 235, 619), (992, 562, 210, 620), (991, 621, 104, 312), (990, 622, 236, 623), (989, 561, 209, 624), (988, 625, 208, 416), (987, 626, 237, 627), (986, 497, 145, 628), (985, 629, 207, 415), (984, 630, 238, 631), (983, 558, 206, 632), (982, 633, 92, 300), (981, 634, 239, 635), (980, 557, 205, 636), (979, 637, 204, 412), (978, 638, 240, 639), (977, 498, 146, 640), (976, 641, 203, 411), (975, 642, 241, 643), (974, 554, 202, 644), (973, 645, 107, 315), (972, 646, 242, 647), (971, 553, 201, 648), (970, 649, 200, 408), (969, 650, 243, 651), (968, 491, 139, 652), (967, 653, 199, 407), (966, 654, 244, 655), (965, 550, 198, 656), (964, 657, 108, 316), (963, 658, 245, 659), (962, 549, 197, 660), (961, 661, 196, 404), (960, 662, 246, 663), (959, 501, 149, 664), (958, 665, 195, 403), (957, 666, 247, 667), (956, 546, 194, 668), (955, 669, 91, 299), (954, 670, 248, 671), (953, 545, 193, 672), (952, 673, 192, 400), (951, 674, 249, 675), (950, 502, 150, 676), (949, 677, 191, 399), (948, 678, 250, 679), (947, 542, 190, 680), (946, 681, 111, 319), (945, 682, 251, 683), (944, 541, 189, 684), (943, 685, 188, 396), (942, 686, 252, 687), (941, 494, 142, 688), (940, 689, 187, 395), (939, 690, 253, 691), (938, 538, 186, 692), (937, 693, 112, 320), (936, 694, 254, 695), (935, 537, 185, 696), (934, 697, 184, 392), (933, 698, 255, 699), (932, 505, 153, 700), (931, 701, 183, 391), (930, 702, 256, 703), (929, 534, 182, 704), (928, 705, 84, 292), (927, 706, 257, 707), (926, 533, 181, 708), (925, 709, 180, 388), (924, 710, 258, 711), (923, 506, 154, 712), (922, 713, 179, 387), (921, 714, 259, 715), (920, 530, 178, 716), (919, 717, 115, 323), (918, 718, 260, 719), (917, 529, 177, 720), (916, 721, 176, 384), (915, 722, 261, 723), (914, 493, 141, 724), (913, 725, 175, 383), (912, 726, 262, 727), (911, 526, 174, 728), (910, 729, 116, 324), (909, 730, 263, 731), (908, 525, 173, 732), (907, 733, 172, 380), (906, 734, 264, 735), (905, 509, 157, 736), (904, 737, 171, 379), (903, 738, 265, 739), (902, 522, 170, 740), (901, 741, 88, 296), (900, 742, 266, 743), (899, 521, 169, 744), (898, 745, 168, 376), (897, 746, 267, 747), (896, 510, 158, 748), (895, 749, 167, 375), (894, 750, 268, 751), (893, 518, 166, 752), (892, 753, 119, 327), (891, 754, 269, 755), (890, 517, 165, 756), (889, 757, 164, 372), (888, 758, 270, 759), (887, 487, 135, 760), (886, 761, 163, 371), (885, 762, 271, 763), (884, 514, 162, 764), (883, 765, 120, 328), (882, 766, 272, 767), (881, 513, 161, 768), (880, 769, 160, 368), (879, 770, 273, 771), (878, 447, 95, 772), (877, 773, 159, 367), (876, 774, 274, 775), (875, 470, 118, 776), (874, 777, 128, 336), (873, 778, 275, 779), (872, 469, 117, 780), (871, 781, 156, 364), (870, 782, 276, 783), (869, 453, 101, 784), (868, 785, 155, 363), (867, 786, 277, 787), (866, 466, 114, 788), (865, 789, 124, 332), (864, 790, 278, 791), (863, 465, 113, 792), (862, 793, 152, 360), (861, 794, 279, 795), (860, 454, 102, 796), (859, 797, 151, 359), (858, 798, 280, 799), (857, 462, 110, 800), (856, 801, 131, 339), (855, 802, 281, 803), (854, 461, 109, 804), (853, 805, 148, 356), (852, 806, 282, 807), (851, 451, 99, 808), (850, 809, 147, 355), (849, 810, 283, 811), (848, 458, 106, 812), (847, 813, 132, 340), (846, 814, 284, 815), (845, 457, 105, 816), (844, 817, 144, 352), (843, 818, 285, 819), (842, 439, 87, 820), (841, 821, 143, 351), (840, 822, 286, 823), (839, 442, 90, 824), (838, 825, 136, 344), (837, 826, 287, 827), (836, 441, 89, 828), (835, 829, 140, 348), (834, 830, 288, 831), (833, 435, 83, 832), (830, 833, 832, 288), (224, 576, 833, 830), (576, 27, 435, 833), (573, 834, 831, 221), (80, 432, 834, 573), (432, 224, 830, 834), (429, 835, 348, 44), (221, 831, 835, 429), (831, 288, 829, 835), (826, 836, 828, 287), (220, 572, 836, 826), (572, 33, 441, 836), (569, 837, 827, 217), (79, 428, 837, 569), (428, 220, 826, 837), (425, 838, 344, 40), (217, 827, 838, 425), (827, 287, 825, 838), (822, 839, 824, 286), (216, 568, 839, 822), (568, 34, 442, 839), (565, 840, 823, 213), (78, 424, 840, 565), (424, 216, 822, 840), (421, 841, 351, 47), (213, 823, 841, 421), (823, 286, 821, 841), (818, 842, 820, 285), (212, 564, 842, 818), (564, 31, 439, 842), (561, 843, 819, 209), (77, 420, 843, 561), (420, 212, 818, 843), (417, 844, 352, 48), (209, 819, 844, 417), (819, 285, 817, 844), (814, 845, 816, 284), (208, 560, 845, 814), (560, 49, 457, 845), (557, 846, 815, 205), (76, 416, 846, 557), (416, 208, 814, 846), (413, 847, 340, 36), (205, 815, 847, 413), (815, 284, 813, 847), (810, 848, 812, 283), (204, 556, 848, 810), (556, 50, 458, 848), (553, 849, 811, 201), (75, 412, 849, 553), (412, 204, 810, 849), (409, 850, 355, 51), (201, 811, 850, 409), (811, 283, 809, 850), (806, 851, 808, 282), (200, 552, 851, 806), (552, 43, 451, 851), (549, 852, 807, 197), (74, 408, 852, 549), (408, 200, 806, 852), (405, 853, 356, 52), (197, 807, 853, 405), (807, 282, 805, 853), (802, 854, 804, 281), (196, 548, 854, 802), (548, 53, 461, 854), (545, 855, 803, 193), (73, 404, 855, 545), (404, 196, 802, 855), (401, 856, 339, 35), (193, 803, 856, 401), (803, 281, 801, 856), (798, 857, 800, 280), (192, 544, 857, 798), (544, 54, 462, 857), (541, 858, 799, 189), (72, 400, 858, 541), (400, 192, 798, 858), (397, 859, 359, 55), (189, 799, 859, 397), (799, 280, 797, 859), (794, 860, 796, 279), (188, 540, 860, 794), (540, 46, 454, 860), (537, 861, 795, 185), (71, 396, 861, 537), (396, 188, 794, 861), (393, 862, 360, 56), (185, 795, 862, 393), (795, 279, 793, 862), (790, 863, 792, 278), (184, 536, 863, 790), (536, 57, 465, 863), (533, 864, 791, 181), (70, 392, 864, 533), (392, 184, 790, 864), (389, 865, 332, 28), (181, 791, 865, 389), (791, 278, 789, 865), (786, 866, 788, 277), (180, 532, 866, 786), (532, 58, 466, 866), (529, 867, 787, 177), (69, 388, 867, 529), (388, 180, 786, 867), (385, 868, 363, 59), (177, 787, 868, 385), (787, 277, 785, 868), (782, 869, 784, 276), (176, 528, 869, 782), (528, 45, 453, 869), (525, 870, 783, 173), (68, 384, 870, 525), (384, 176, 782, 870), (381, 871, 364, 60), (173, 783, 871, 381), (783, 276, 781, 871), (778, 872, 780, 275), (172, 524, 872, 778), (524, 61, 469, 872), (521, 873, 779, 169), (67, 380, 873, 521), (380, 172, 778, 873), (377, 874, 336, 32), (169, 779, 874, 377), (779, 275, 777, 874), (774, 875, 776, 274), (168, 520, 875, 774), (520, 62, 470, 875), (517, 876, 775, 165), (66, 376, 876, 517), (376, 168, 774, 876), (373, 877, 367, 63), (165, 775, 877, 373), (775, 274, 773, 877), (770, 878, 772, 273), (164, 516, 878, 770), (516, 39, 447, 878), (513, 879, 771, 161), (65, 372, 879, 513), (372, 164, 770, 879), (369, 880, 368, 64), (161, 771, 880, 369), (771, 273, 769, 880), (766, 881, 768, 272), (163, 515, 881, 766), (515, 65, 513, 881), (470, 882, 767, 118), (62, 371, 882, 470), (371, 163, 766, 882), (326, 883, 328, 24), (118, 767, 883, 326), (767, 272, 765, 883), (762, 884, 764, 271), (104, 456, 884, 762), (456, 48, 514, 884), (510, 885, 763, 158), (20, 312, 885, 510), (312, 104, 762, 885), (366, 886, 371, 62), (158, 763, 886, 366), (763, 271, 761, 886), (758, 887, 760, 270), (144, 496, 887, 758), (496, 6, 487, 887), (514, 888, 759, 162), (48, 352, 888, 514), (352, 144, 758, 888), (370, 889, 372, 65), (162, 759, 889, 370), (759, 270, 757, 889), (754, 890, 756, 269), (167, 519, 890, 754), (519, 66, 517, 890), (453, 891, 755, 101), (45, 375, 891, 453), (375, 167, 754, 891), (309, 892, 327, 17), (101, 755, 892, 309), (755, 269, 753, 892), (750, 893, 752, 268), (92, 444, 893, 750), (444, 36, 518, 893), (493, 894, 751, 141), (8, 300, 894, 493), (300, 92, 750, 894), (349, 895, 375, 45), (141, 751, 895, 349), (751, 268, 749, 895), (746, 896, 748, 267), (132, 484, 896, 746), (484, 20, 510, 896), (518, 897, 747, 166), (36, 340, 897, 518), (340, 132, 746, 897), (374, 898, 376, 66), (166, 747, 898, 374), (747, 267, 745, 898), (742, 899, 744, 266), (171, 523, 899, 742), (523, 67, 521, 899), (441, 900, 743, 89), (33, 379, 900, 441), (379, 171, 742, 900), (297, 901, 296, 7), (89, 743, 901, 297), (743, 266, 741, 901), (738, 902, 740, 265), (119, 471, 902, 738), (471, 63, 522, 902), (481, 903, 739, 129), (17, 327, 903, 481), (327, 119, 738, 903), (337, 904, 379, 33), (129, 739, 904, 337), (739, 265, 737, 904), (734, 905, 736, 264), (159, 511, 905, 734), (511, 24, 509, 905), (522, 906, 735, 170), (63, 367, 906, 522), (367, 159, 734, 906), (378, 907, 380, 67), (170, 735, 907, 378), (735, 264, 733, 907), (730, 908, 732, 263), (175, 527, 908, 730), (527, 68, 525, 908), (466, 909, 731, 114), (58, 383, 909, 466), (383, 175, 730, 909), (322, 910, 324, 23), (114, 731, 910, 322), (731, 263, 729, 910), (726, 911, 728, 262), (103, 455, 911, 726), (455, 47, 526, 911), (506, 912, 727, 154), (19, 311, 912, 506), (311, 103, 726, 912), (362, 913, 383, 58), (154, 727, 913, 362), (727, 262, 725, 913), (722, 914, 724, 261), (143, 495, 914, 722), (495, 8, 493, 914), (526, 915, 723, 174), (47, 351, 915, 526), (351, 143, 722, 915), (382, 916, 384, 68), (174, 723, 916, 382), (723, 261, 721, 916), (718, 917, 720, 260), (179, 531, 917, 718), (531, 69, 529, 917), (333, 918, 719, 125), (29, 387, 918, 333), (387, 179, 718, 918), (477, 919, 323, 13), (125, 719, 919, 477), (719, 260, 717, 919), (714, 920, 716, 259), (91, 443, 920, 714), (443, 35, 530, 920), (293, 921, 715, 85), (4, 299, 921, 293), (299, 91, 714, 921), (437, 922, 387, 29), (85, 715, 922, 437), (715, 259, 713, 922), (710, 923, 712, 258), (131, 483, 923, 710), (483, 19, 506, 923), (530, 924, 711, 178), (35, 339, 924, 530), (339, 131, 710, 924), (386, 925, 388, 69), (178, 711, 925, 386), (711, 258, 709, 925), (706, 926, 708, 257), (183, 535, 926, 706), (535, 70, 533, 926), (345, 927, 707, 137), (41, 391, 927, 345), (391, 183, 706, 927), (489, 928, 292, 2), (137, 707, 928, 489), (707, 257, 705, 928), (702, 929, 704, 256), (115, 467, 929, 702), (467, 59, 534, 929), (305, 930, 703, 97), (13, 323, 930, 305), (323, 115, 702, 930), (449, 931, 391, 41), (97, 703, 931, 449), (703, 256, 701, 931), (698, 932, 700, 255), (155, 507, 932, 698), (507, 23, 505, 932), (534, 933, 699, 182), (59, 363, 933, 534), (363, 155, 698, 933), (390, 934, 392, 70), (182, 699, 934, 390), (699, 255, 697, 934), (694, 935, 696, 254), (187, 539, 935, 694), (539, 71, 537, 935), (462, 936, 695, 110), (54, 395, 936, 462), (395, 187, 694, 936), (318, 937, 320, 22), (110, 695, 937, 318), (695, 254, 693, 937), (690, 938, 692, 253), (126, 334, 938, 690), (334, 30, 538, 938), (502, 939, 691, 150), (14, 478, 939, 502), (478, 126, 690, 939), (358, 940, 395, 54), (150, 691, 940, 358), (691, 253, 689, 940), (686, 941, 688, 252), (86, 294, 941, 686), (294, 5, 494, 941), (538, 942, 687, 186), (30, 438, 942, 538), (438, 86, 686, 942), (394, 943, 396, 71), (186, 687, 943, 394), (687, 252, 685, 943), (682, 944, 684, 251), (191, 543, 944, 682), (543, 72, 541, 944), (329, 945, 683, 121), (25, 399, 945, 329), (399, 191, 682, 945), (473, 946, 319, 9), (121, 683, 946, 473), (683, 251, 681, 946), (678, 947, 680, 250), (138, 346, 947, 678), (346, 42, 542, 947), (289, 948, 679, 81), (0, 490, 948, 289), (490, 138, 678, 948), (433, 949, 399, 25), (81, 679, 949, 433), (679, 250, 677, 949), (674, 950, 676, 249), (98, 306, 950, 674), (306, 14, 502, 950), (542, 951, 675, 190), (42, 450, 951, 542), (450, 98, 674, 951), (398, 952, 400, 72), (190, 675, 952, 398), (675, 249, 673, 952), (670, 953, 672, 248), (195, 547, 953, 670), (547, 73, 545, 953), (341, 954, 671, 133), (37, 403, 954, 341), (403, 195, 670, 954), (485, 955, 299, 4), (133, 671, 955, 485), (671, 248, 669, 955), (666, 956, 668, 247), (111, 463, 956, 666), (463, 55, 546, 956), (301, 957, 667, 93), (9, 319, 957, 301), (319, 111, 666, 957), (445, 958, 403, 37), (93, 667, 958, 445), (667, 247, 665, 958), (662, 959, 664, 246), (151, 503, 959, 662), (503, 22, 501, 959), (546, 960, 663, 194), (55, 359, 960, 546), (359, 151, 662, 960), (402, 961, 404, 73), (194, 663, 961, 402), (663, 246, 661, 961), (658, 962, 660, 245), (199, 551, 962, 658), (551, 74, 549, 962), (458, 963, 659, 106), (50, 407, 963, 458), (407, 199, 658, 963), (314, 964, 316, 21), (106, 659, 964, 314), (659, 245, 657, 964), (654, 965, 656, 244), (122, 330, 965, 654), (330, 26, 550, 965), (498, 966, 655, 146), (10, 474, 966, 498), (474, 122, 654, 966), (354, 967, 407, 50), (146, 655, 967, 354), (655, 244, 653, 967), (650, 968, 652, 243), (82, 290, 968, 650), (290, 1, 491, 968), (550, 969, 651, 198), (26, 434, 969, 550), (434, 82, 650, 969), (406, 970, 408, 74), (198, 651, 970, 406), (651, 243, 649, 970), (646, 971, 648, 242), (203, 555, 971, 646), (555, 75, 553, 971), (454, 972, 647, 102), (46, 411, 972, 454), (411, 203, 646, 972), (310, 973, 315, 18), (102, 647, 973, 310), (647, 242, 645, 973), (642, 974, 644, 241), (134, 342, 974, 642), (342, 38, 554, 974), (494, 975, 643, 142), (5, 486, 975, 494), (486, 134, 642, 975), (350, 976, 411, 46), (142, 643, 976, 350), (643, 241, 641, 976), (638, 977, 640, 240), (94, 302, 977, 638), (302, 10, 498, 977), (554, 978, 639, 202), (38, 446, 978, 554), (446, 94, 638, 978), (410, 979, 412, 75), (202, 639, 979, 410), (639, 240, 637, 979), (634, 980, 636, 239), (207, 559, 980, 634), (559, 76, 557, 980), (442, 981, 635, 90), (34, 415, 981, 442), (415, 207, 634, 981), (298, 982, 300, 8), (90, 635, 982, 298), (635, 239, 633, 982), (630, 983, 632, 238), (107, 459, 983, 630), (459, 51, 558, 983), (482, 984, 631, 130), (18, 315, 984, 482), (315, 107, 630, 984), (338, 985, 415, 34), (130, 631, 985, 338), (631, 238, 629, 985), (626, 986, 628, 237), (147, 499, 986, 626), (499, 21, 497, 986), (558, 987, 627, 206), (51, 355, 987, 558), (355, 147, 626, 987), (414, 988, 416, 76), (206, 627, 988, 414), (627, 237, 625, 988), (622, 989, 624, 236), (211, 563, 989, 622), (563, 77, 561, 989), (457, 990, 623, 105), (49, 419, 990, 457), (419, 211, 622, 990), (313, 991, 312, 20), (105, 623, 991, 313), (623, 236, 621, 991), (618, 992, 620, 235), (108, 460, 992, 618), (460, 52, 562, 992), (497, 993, 619, 145), (21, 316, 993, 497), (316, 108, 618, 993), (353, 994, 419, 49), (145, 619, 994, 353), (619, 235, 617, 994), (614, 995, 616, 234), (148, 500, 995, 614), (500, 15, 479, 995), (562, 996, 615, 210), (52, 356, 996, 562), (356, 148, 614, 996), (418, 997, 420, 77), (210, 615, 997, 418), (615, 234, 613, 997), (610, 998, 612, 233), (215, 567, 998, 610), (567, 78, 565, 998), (461, 999, 611, 109), (53, 423, 999, 461), (423, 215, 610, 999), (317, 1000, 311, 19), (109, 611, 1000, 317), (611, 233, 609, 1000), (606, 1001, 608, 232), (112, 464, 1001, 606), (464, 56, 566, 1001), (501, 1002, 607, 149), (22, 320, 1002, 501), (320, 112, 606, 1002), (357, 1003, 423, 53), (149, 607, 1003, 357), (607, 232, 605, 1003), (602, 1004, 604, 231), (152, 504, 1004, 602), (504, 18, 482, 1004), (566, 1005, 603, 214), (56, 360, 1005, 566), (360, 152, 602, 1005), (422, 1006, 424, 78), (214, 603, 1006, 422), (603, 231, 601, 1006), (598, 1007, 600, 230), (219, 571, 1007, 598), (571, 79, 569, 1007), (465, 1008, 599, 113), (57, 427, 1008, 465), (427, 219, 598, 1008), (321, 1009, 304, 12), (113, 599, 1009, 321), (599, 230, 597, 1009), (594, 1010, 596, 229), (116, 468, 1010, 594), (468, 60, 570, 1010), (505, 1011, 595, 153), (23, 324, 1011, 505), (324, 116, 594, 1011), (361, 1012, 427, 57), (153, 595, 1012, 361), (595, 229, 593, 1012), (590, 1013, 592, 228), (156, 508, 1013, 590), (508, 17, 481, 1013), (570, 1014, 591, 218), (60, 364, 1014, 570), (364, 156, 590, 1014), (426, 1015, 428, 79), (218, 591, 1015, 426), (591, 228, 589, 1015), (586, 1016, 588, 227), (223, 575, 1016, 586), (575, 80, 573, 1016), (469, 1017, 587, 117), (61, 431, 1017, 469), (431, 223, 586, 1017), (325, 1018, 308, 16), (117, 587, 1018, 325), (587, 227, 585, 1018), (582, 1019, 584, 226), (120, 472, 1019, 582), (472, 64, 574, 1019), (509, 1020, 583, 157), (24, 328, 1020, 509), (328, 120, 582, 1020), (365, 1021, 431, 61), (157, 583, 1021, 365), (583, 226, 581, 1021), (578, 1022, 580, 225), (160, 512, 1022, 578), (512, 11, 475, 1022), (574, 1023, 579, 222), (64, 368, 1023, 574), (368, 160, 578, 1023), (430, 1024, 432, 80), (222, 579, 1024, 430), (579, 225, 577, 1024), (577, 1025, 576, 224), (225, 580, 1025, 577), (580, 123, 331, 1025), (581, 1026, 575, 223), (226, 584, 1026, 581), (584, 222, 430, 1026), (585, 1027, 452, 100), (227, 588, 1027, 585), (588, 221, 429, 1027), (589, 1028, 572, 220), (228, 592, 1028, 589), (592, 129, 337, 1028), (593, 1029, 571, 219), (229, 596, 1029, 593), (596, 218, 426, 1029), (597, 1030, 448, 96), (230, 600, 1030, 597), (600, 217, 425, 1030), (601, 1031, 568, 216), (231, 604, 1031, 601), (604, 130, 338, 1031), (605, 1032, 567, 215), (232, 608, 1032, 605), (608, 214, 422, 1032), (609, 1033, 455, 103), (233, 612, 1033, 609), (612, 213, 421, 1033), (613, 1034, 564, 212), (234, 616, 1034, 613), (616, 127, 335, 1034), (617, 1035, 563, 211), (235, 620, 1035, 617), (620, 210, 418, 1035), (621, 1036, 456, 104), (236, 624, 1036, 621), (624, 209, 417, 1036), (625, 1037, 560, 208), (237, 628, 1037, 625), (628, 145, 353, 1037), (629, 1038, 559, 207), (238, 632, 1038, 629), (632, 206, 414, 1038), (633, 1039, 444, 92), (239, 636, 1039, 633), (636, 205, 413, 1039), (637, 1040, 556, 204), (240, 640, 1040, 637), (640, 146, 354, 1040), (641, 1041, 555, 203), (241, 644, 1041, 641), (644, 202, 410, 1041), (645, 1042, 459, 107), (242, 648, 1042, 645), (648, 201, 409, 1042), (649, 1043, 552, 200), (243, 652, 1043, 649), (652, 139, 347, 1043), (653, 1044, 551, 199), (244, 656, 1044, 653), (656, 198, 406, 1044), (657, 1045, 460, 108), (245, 660, 1045, 657), (660, 197, 405, 1045), (661, 1046, 548, 196), (246, 664, 1046, 661), (664, 149, 357, 1046), (665, 1047, 547, 195), (247, 668, 1047, 665), (668, 194, 402, 1047), (669, 1048, 443, 91), (248, 672, 1048, 669), (672, 193, 401, 1048), (673, 1049, 544, 192), (249, 676, 1049, 673), (676, 150, 358, 1049), (677, 1050, 543, 191), (250, 680, 1050, 677), (680, 190, 398, 1050), (681, 1051, 463, 111), (251, 684, 1051, 681), (684, 189, 397, 1051), (685, 1052, 540, 188), (252, 688, 1052, 685), (688, 142, 350, 1052), (689, 1053, 539, 187), (253, 692, 1053, 689), (692, 186, 394, 1053), (693, 1054, 464, 112), (254, 696, 1054, 693), (696, 185, 393, 1054), (697, 1055, 536, 184), (255, 700, 1055, 697), (700, 153, 361, 1055), (701, 1056, 535, 183), (256, 704, 1056, 701), (704, 182, 390, 1056), (705, 1057, 436, 84), (257, 708, 1057, 705), (708, 181, 389, 1057), (709, 1058, 532, 180), (258, 712, 1058, 709), (712, 154, 362, 1058), (713, 1059, 531, 179), (259, 716, 1059, 713), (716, 178, 386, 1059), (717, 1060, 467, 115), (260, 720, 1060, 717), (720, 177, 385, 1060), (721, 1061, 528, 176), (261, 724, 1061, 721), (724, 141, 349, 1061), (725, 1062, 527, 175), (262, 728, 1062, 725), (728, 174, 382, 1062), (729, 1063, 468, 116), (263, 732, 1063, 729), (732, 173, 381, 1063), (733, 1064, 524, 172), (264, 736, 1064, 733), (736, 157, 365, 1064), (737, 1065, 523, 171), (265, 740, 1065, 737), (740, 170, 378, 1065), (741, 1066, 440, 88), (266, 744, 1066, 741), (744, 169, 377, 1066), (745, 1067, 520, 168), (267, 748, 1067, 745), (748, 158, 366, 1067), (749, 1068, 519, 167), (268, 752, 1068, 749), (752, 166, 374, 1068), (753, 1069, 471, 119), (269, 756, 1069, 753), (756, 165, 373, 1069), (757, 1070, 516, 164), (270, 760, 1070, 757), (760, 135, 343, 1070), (761, 1071, 515, 163), (271, 764, 1071, 761), (764, 162, 370, 1071), (765, 1072, 472, 120), (272, 768, 1072, 765), (768, 161, 369, 1072), (769, 1073, 512, 160), (273, 772, 1073, 769), (772, 95, 303, 1073), (773, 1074, 511, 159), (274, 776, 1074, 773), (776, 118, 326, 1074), (777, 1075, 480, 128), (275, 780, 1075, 777), (780, 117, 325, 1075), (781, 1076, 508, 156), (276, 784, 1076, 781), (784, 101, 309, 1076), (785, 1077, 507, 155), (277, 788, 1077, 785), (788, 114, 322, 1077), (789, 1078, 476, 124), (278, 792, 1078, 789), (792, 113, 321, 1078), (793, 1079, 504, 152), (279, 796, 1079, 793), (796, 102, 310, 1079), (797, 1080, 503, 151), (280, 800, 1080, 797), (800, 110, 318, 1080), (801, 1081, 483, 131), (281, 804, 1081, 801), (804, 109, 317, 1081), (805, 1082, 500, 148), (282, 808, 1082, 805), (808, 99, 307, 1082), (809, 1083, 499, 147), (283, 812, 1083, 809), (812, 106, 314, 1083), (813, 1084, 484, 132), (284, 816, 1084, 813), (816, 105, 313, 1084), (817, 1085, 496, 144), (285, 820, 1085, 817), (820, 87, 295, 1085), (821, 1086, 495, 143), (286, 824, 1086, 821), (824, 90, 298, 1086), (825, 1087, 488, 136), (287, 828, 1087, 825), (828, 89, 297, 1087), (829, 1088, 492, 140), (288, 832, 1088, 829), (832, 83, 291, 1088)])
me_plane.polygons.foreach_set('use_smooth', [True] * 1024)
me_plane.use_remesh_preserve_volume = False
me_plane.use_remesh_preserve_attributes = False
me_plane.use_mirror_vertex_groups = False
me_plane.update()

# ---- objects
ob_plane = bpy.data.objects.new('Plane', me_plane)

# ---- transforms, parenting, visibility, modifiers, constraints
ob_plane.location = (0.0, 0.0, 0.0)
ob_plane.lineart.crease_threshold = 0.0

# ---- collection membership
col_collection_1.objects.link(ob_plane)

# ---- scene / render settings (as saved in the file)
scene.frame_start = 1; scene.frame_end = 250; scene.frame_set(1)
scene.render.engine = 'BLENDER_EEVEE_NEXT'
scene.render.resolution_percentage = 50
scene.render.dither_intensity = 0.0
scene.cycles.use_denoising = False
scene.cycles.samples = 128
scene.cycles.sampling_pattern = 'TABULATED_SOBOL'
scene.cycles.light_sampling_threshold = 0.0
scene.cycles.use_adaptive_sampling = False
scene.cycles.use_light_tree = False
scene.cycles.blur_glossy = 0.0
scene.cycles.sample_clamp_indirect = 0.0
scene.view_settings.view_transform = 'Standard'
bpy.context.view_layer.update()

# ---- added for rendering (the .blend has no active camera and no usable light): camera, sun
cam_auto = bpy.data.cameras.new('AutoCamera')
cam_auto.lens = 50.0
cam_auto.sensor_width = 36.0
cam_auto.clip_end = 1000.0
ob_auto_camera = bpy.data.objects.new('AutoCamera', cam_auto)
scene.collection.objects.link(ob_auto_camera)
ob_auto_camera.location = (23.553, -28.2636, 18.8432)
ob_auto_camera.rotation_euler = (1.09748, -7.21219e-08, 0.694738)
scene.camera = ob_auto_camera
light_auto_sun = bpy.data.lights.new('AutoSun', 'SUN')
light_auto_sun.energy = 3.0
light_auto_sun.angle = 0.0523599
ob_auto_sun = bpy.data.objects.new('AutoSun', light_auto_sun)
scene.collection.objects.link(ob_auto_sun)
ob_auto_sun.rotation_euler = (0.872665, 0.174533, 0.523599)
bpy.context.view_layer.update()
